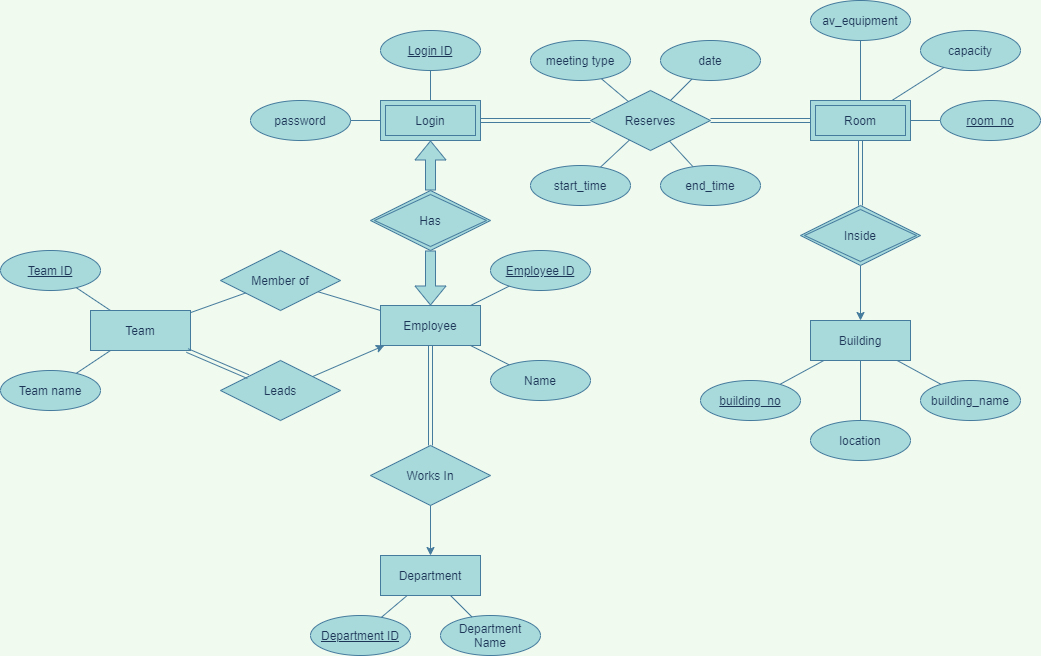

The diagram above was exported from draw.io. Its source (the exported page's mxGraphModel, read from the mxfile embedded in the PNG):
<mxGraphModel dx="780" dy="1112" grid="1" gridSize="10" guides="1" tooltips="1" connect="1" arrows="1" fold="1" page="1" pageScale="1" pageWidth="1100" pageHeight="850" background="#F1FAEE" math="0" shadow="0">
  <root>
    <mxCell id="0" />
    <mxCell id="1" parent="0" />
    <mxCell id="6LX2ZQ3XiE4JtG7S0w_K-64" style="edgeStyle=none;orthogonalLoop=1;jettySize=auto;html=1;startArrow=none;startFill=0;endArrow=none;endFill=0;shape=link;strokeColor=#457B9D;fontColor=#1D3557;labelBackgroundColor=#F1FAEE;" edge="1" parent="1" source="6LX2ZQ3XiE4JtG7S0w_K-106" target="6LX2ZQ3XiE4JtG7S0w_K-32">
      <mxGeometry relative="1" as="geometry">
        <mxPoint x="406.47058823529414" y="90" as="sourcePoint" />
      </mxGeometry>
    </mxCell>
    <mxCell id="6LX2ZQ3XiE4JtG7S0w_K-29" value="Employee" style="whiteSpace=wrap;html=1;align=center;fillColor=#A8DADC;strokeColor=#457B9D;fontColor=#1D3557;" vertex="1" parent="1">
      <mxGeometry x="410" y="425" width="100" height="40" as="geometry" />
    </mxCell>
    <mxCell id="6LX2ZQ3XiE4JtG7S0w_K-31" value="Department" style="whiteSpace=wrap;html=1;align=center;fillColor=#A8DADC;strokeColor=#457B9D;fontColor=#1D3557;" vertex="1" parent="1">
      <mxGeometry x="410" y="675" width="100" height="40" as="geometry" />
    </mxCell>
    <mxCell id="6LX2ZQ3XiE4JtG7S0w_K-67" style="edgeStyle=none;orthogonalLoop=1;jettySize=auto;html=1;startArrow=none;startFill=0;endArrow=none;endFill=0;shape=link;strokeColor=#457B9D;fontColor=#1D3557;labelBackgroundColor=#F1FAEE;" edge="1" parent="1" source="6LX2ZQ3XiE4JtG7S0w_K-32" target="6LX2ZQ3XiE4JtG7S0w_K-35">
      <mxGeometry relative="1" as="geometry" />
    </mxCell>
    <mxCell id="6LX2ZQ3XiE4JtG7S0w_K-32" value="Reserves" style="shape=rhombus;perimeter=rhombusPerimeter;whiteSpace=wrap;html=1;align=center;fillColor=#A8DADC;strokeColor=#457B9D;fontColor=#1D3557;" vertex="1" parent="1">
      <mxGeometry x="620" y="210" width="120" height="60" as="geometry" />
    </mxCell>
    <mxCell id="6LX2ZQ3XiE4JtG7S0w_K-35" value="Room" style="shape=ext;margin=3;double=1;whiteSpace=wrap;html=1;align=center;fillColor=#A8DADC;strokeColor=#457B9D;fontColor=#1D3557;" vertex="1" parent="1">
      <mxGeometry x="840" y="220" width="100" height="40" as="geometry" />
    </mxCell>
    <mxCell id="6LX2ZQ3XiE4JtG7S0w_K-36" value="Inside" style="shape=rhombus;double=1;perimeter=rhombusPerimeter;whiteSpace=wrap;html=1;align=center;fillColor=#A8DADC;strokeColor=#457B9D;fontColor=#1D3557;" vertex="1" parent="1">
      <mxGeometry x="830" y="325" width="120" height="60" as="geometry" />
    </mxCell>
    <mxCell id="6LX2ZQ3XiE4JtG7S0w_K-37" value="Building" style="whiteSpace=wrap;html=1;align=center;fillColor=#A8DADC;strokeColor=#457B9D;fontColor=#1D3557;" vertex="1" parent="1">
      <mxGeometry x="840" y="440" width="100" height="40" as="geometry" />
    </mxCell>
    <mxCell id="6LX2ZQ3XiE4JtG7S0w_K-38" value="" style="endArrow=classic;html=1;entryX=0.5;entryY=0;entryDx=0;entryDy=0;endFill=1;strokeColor=#457B9D;fontColor=#1D3557;labelBackgroundColor=#F1FAEE;" edge="1" parent="1" source="6LX2ZQ3XiE4JtG7S0w_K-36" target="6LX2ZQ3XiE4JtG7S0w_K-37">
      <mxGeometry relative="1" as="geometry">
        <mxPoint x="680" y="620" as="sourcePoint" />
        <mxPoint x="840" y="620" as="targetPoint" />
      </mxGeometry>
    </mxCell>
    <mxCell id="6LX2ZQ3XiE4JtG7S0w_K-40" value="av_equipment" style="ellipse;whiteSpace=wrap;html=1;align=center;fillColor=#A8DADC;strokeColor=#457B9D;fontColor=#1D3557;" vertex="1" parent="1">
      <mxGeometry x="840" y="120" width="100" height="40" as="geometry" />
    </mxCell>
    <mxCell id="6LX2ZQ3XiE4JtG7S0w_K-41" value="capacity" style="ellipse;whiteSpace=wrap;html=1;align=center;fillColor=#A8DADC;strokeColor=#457B9D;fontColor=#1D3557;" vertex="1" parent="1">
      <mxGeometry x="950" y="150" width="100" height="40" as="geometry" />
    </mxCell>
    <mxCell id="6LX2ZQ3XiE4JtG7S0w_K-42" value="room_no" style="ellipse;whiteSpace=wrap;html=1;align=center;fontStyle=4;fillColor=#A8DADC;strokeColor=#457B9D;fontColor=#1D3557;" vertex="1" parent="1">
      <mxGeometry x="970" y="220" width="100" height="40" as="geometry" />
    </mxCell>
    <mxCell id="6LX2ZQ3XiE4JtG7S0w_K-43" value="" style="endArrow=none;html=1;strokeColor=#457B9D;fontColor=#1D3557;labelBackgroundColor=#F1FAEE;" edge="1" parent="1" source="6LX2ZQ3XiE4JtG7S0w_K-40" target="6LX2ZQ3XiE4JtG7S0w_K-35">
      <mxGeometry relative="1" as="geometry">
        <mxPoint x="890" y="375" as="sourcePoint" />
        <mxPoint x="890" y="535" as="targetPoint" />
      </mxGeometry>
    </mxCell>
    <mxCell id="6LX2ZQ3XiE4JtG7S0w_K-44" value="" style="endArrow=none;html=1;strokeColor=#457B9D;fontColor=#1D3557;labelBackgroundColor=#F1FAEE;" edge="1" parent="1" source="6LX2ZQ3XiE4JtG7S0w_K-42" target="6LX2ZQ3XiE4JtG7S0w_K-35">
      <mxGeometry relative="1" as="geometry">
        <mxPoint x="680" y="715" as="sourcePoint" />
        <mxPoint x="840" y="715" as="targetPoint" />
      </mxGeometry>
    </mxCell>
    <mxCell id="6LX2ZQ3XiE4JtG7S0w_K-45" value="" style="endArrow=none;html=1;strokeColor=#457B9D;fontColor=#1D3557;labelBackgroundColor=#F1FAEE;" edge="1" parent="1" source="6LX2ZQ3XiE4JtG7S0w_K-35" target="6LX2ZQ3XiE4JtG7S0w_K-41">
      <mxGeometry relative="1" as="geometry">
        <mxPoint x="680" y="715" as="sourcePoint" />
        <mxPoint x="840" y="715" as="targetPoint" />
      </mxGeometry>
    </mxCell>
    <mxCell id="6LX2ZQ3XiE4JtG7S0w_K-68" style="edgeStyle=none;orthogonalLoop=1;jettySize=auto;html=1;startArrow=none;startFill=0;endArrow=none;endFill=0;strokeColor=#457B9D;fontColor=#1D3557;labelBackgroundColor=#F1FAEE;" edge="1" parent="1" source="6LX2ZQ3XiE4JtG7S0w_K-47" target="6LX2ZQ3XiE4JtG7S0w_K-37">
      <mxGeometry relative="1" as="geometry" />
    </mxCell>
    <mxCell id="6LX2ZQ3XiE4JtG7S0w_K-47" value="building_name" style="ellipse;whiteSpace=wrap;html=1;align=center;fillColor=#A8DADC;strokeColor=#457B9D;fontColor=#1D3557;" vertex="1" parent="1">
      <mxGeometry x="950" y="500" width="100" height="40" as="geometry" />
    </mxCell>
    <mxCell id="6LX2ZQ3XiE4JtG7S0w_K-69" style="edgeStyle=none;orthogonalLoop=1;jettySize=auto;html=1;startArrow=none;startFill=0;endArrow=none;endFill=0;strokeColor=#457B9D;fontColor=#1D3557;labelBackgroundColor=#F1FAEE;" edge="1" parent="1" source="6LX2ZQ3XiE4JtG7S0w_K-48" target="6LX2ZQ3XiE4JtG7S0w_K-37">
      <mxGeometry relative="1" as="geometry" />
    </mxCell>
    <mxCell id="6LX2ZQ3XiE4JtG7S0w_K-48" value="building_no" style="ellipse;whiteSpace=wrap;html=1;align=center;fontStyle=4;fillColor=#A8DADC;strokeColor=#457B9D;fontColor=#1D3557;" vertex="1" parent="1">
      <mxGeometry x="730" y="500" width="100" height="40" as="geometry" />
    </mxCell>
    <mxCell id="6LX2ZQ3XiE4JtG7S0w_K-49" value="Works In" style="shape=rhombus;perimeter=rhombusPerimeter;whiteSpace=wrap;html=1;align=center;fillColor=#A8DADC;strokeColor=#457B9D;fontColor=#1D3557;" vertex="1" parent="1">
      <mxGeometry x="400" y="565" width="120" height="60" as="geometry" />
    </mxCell>
    <mxCell id="6LX2ZQ3XiE4JtG7S0w_K-50" value="Team" style="whiteSpace=wrap;html=1;align=center;fillColor=#A8DADC;strokeColor=#457B9D;fontColor=#1D3557;" vertex="1" parent="1">
      <mxGeometry x="120" y="430" width="100" height="40" as="geometry" />
    </mxCell>
    <mxCell id="6LX2ZQ3XiE4JtG7S0w_K-51" value="" style="endArrow=none;html=1;shape=link;strokeColor=#457B9D;fontColor=#1D3557;labelBackgroundColor=#F1FAEE;" edge="1" parent="1" source="6LX2ZQ3XiE4JtG7S0w_K-35" target="6LX2ZQ3XiE4JtG7S0w_K-36">
      <mxGeometry relative="1" as="geometry">
        <mxPoint x="810" y="475" as="sourcePoint" />
        <mxPoint x="970" y="475" as="targetPoint" />
      </mxGeometry>
    </mxCell>
    <mxCell id="6LX2ZQ3XiE4JtG7S0w_K-61" style="orthogonalLoop=1;jettySize=auto;html=1;startArrow=none;endArrow=none;endFill=0;startFill=0;strokeColor=#457B9D;fontColor=#1D3557;labelBackgroundColor=#F1FAEE;" edge="1" parent="1" source="6LX2ZQ3XiE4JtG7S0w_K-52" target="6LX2ZQ3XiE4JtG7S0w_K-32">
      <mxGeometry relative="1" as="geometry" />
    </mxCell>
    <mxCell id="6LX2ZQ3XiE4JtG7S0w_K-52" value="meeting type" style="ellipse;whiteSpace=wrap;html=1;align=center;fillColor=#A8DADC;strokeColor=#457B9D;fontColor=#1D3557;" vertex="1" parent="1">
      <mxGeometry x="560" y="160" width="100" height="40" as="geometry" />
    </mxCell>
    <mxCell id="6LX2ZQ3XiE4JtG7S0w_K-59" style="orthogonalLoop=1;jettySize=auto;html=1;startArrow=none;endArrow=none;endFill=0;startFill=0;strokeColor=#457B9D;fontColor=#1D3557;labelBackgroundColor=#F1FAEE;" edge="1" parent="1" source="6LX2ZQ3XiE4JtG7S0w_K-53" target="6LX2ZQ3XiE4JtG7S0w_K-32">
      <mxGeometry relative="1" as="geometry" />
    </mxCell>
    <mxCell id="6LX2ZQ3XiE4JtG7S0w_K-53" value="end_time" style="ellipse;whiteSpace=wrap;html=1;align=center;fillColor=#A8DADC;strokeColor=#457B9D;fontColor=#1D3557;" vertex="1" parent="1">
      <mxGeometry x="690" y="285" width="100" height="40" as="geometry" />
    </mxCell>
    <mxCell id="6LX2ZQ3XiE4JtG7S0w_K-60" style="orthogonalLoop=1;jettySize=auto;html=1;startArrow=none;endArrow=none;endFill=0;startFill=0;strokeColor=#457B9D;fontColor=#1D3557;labelBackgroundColor=#F1FAEE;" edge="1" parent="1" source="6LX2ZQ3XiE4JtG7S0w_K-54" target="6LX2ZQ3XiE4JtG7S0w_K-32">
      <mxGeometry relative="1" as="geometry" />
    </mxCell>
    <mxCell id="6LX2ZQ3XiE4JtG7S0w_K-54" value="start_time" style="ellipse;whiteSpace=wrap;html=1;align=center;fillColor=#A8DADC;strokeColor=#457B9D;fontColor=#1D3557;" vertex="1" parent="1">
      <mxGeometry x="560" y="285" width="100" height="40" as="geometry" />
    </mxCell>
    <mxCell id="6LX2ZQ3XiE4JtG7S0w_K-62" style="orthogonalLoop=1;jettySize=auto;html=1;startArrow=none;endArrow=none;endFill=0;startFill=0;strokeColor=#457B9D;fontColor=#1D3557;labelBackgroundColor=#F1FAEE;" edge="1" parent="1" source="6LX2ZQ3XiE4JtG7S0w_K-55" target="6LX2ZQ3XiE4JtG7S0w_K-32">
      <mxGeometry relative="1" as="geometry" />
    </mxCell>
    <mxCell id="6LX2ZQ3XiE4JtG7S0w_K-55" value="date" style="ellipse;whiteSpace=wrap;html=1;align=center;fillColor=#A8DADC;strokeColor=#457B9D;fontColor=#1D3557;" vertex="1" parent="1">
      <mxGeometry x="690" y="160" width="100" height="40" as="geometry" />
    </mxCell>
    <mxCell id="6LX2ZQ3XiE4JtG7S0w_K-63" style="edgeStyle=none;shape=link;orthogonalLoop=1;jettySize=auto;html=1;exitX=0.5;exitY=1;exitDx=0;exitDy=0;startArrow=block;endArrow=none;endFill=0;strokeColor=#457B9D;fontColor=#1D3557;labelBackgroundColor=#F1FAEE;" edge="1" parent="1" source="6LX2ZQ3XiE4JtG7S0w_K-55" target="6LX2ZQ3XiE4JtG7S0w_K-55">
      <mxGeometry relative="1" as="geometry" />
    </mxCell>
    <mxCell id="6LX2ZQ3XiE4JtG7S0w_K-70" value="Name" style="ellipse;whiteSpace=wrap;html=1;align=center;fillColor=#A8DADC;strokeColor=#457B9D;fontColor=#1D3557;" vertex="1" parent="1">
      <mxGeometry x="520" y="480" width="100" height="40" as="geometry" />
    </mxCell>
    <mxCell id="6LX2ZQ3XiE4JtG7S0w_K-71" value="Member of" style="shape=rhombus;perimeter=rhombusPerimeter;whiteSpace=wrap;html=1;align=center;fillColor=#A8DADC;strokeColor=#457B9D;fontColor=#1D3557;" vertex="1" parent="1">
      <mxGeometry x="250" y="370" width="120" height="60" as="geometry" />
    </mxCell>
    <mxCell id="6LX2ZQ3XiE4JtG7S0w_K-72" value="Leads" style="shape=rhombus;perimeter=rhombusPerimeter;whiteSpace=wrap;html=1;align=center;fillColor=#A8DADC;strokeColor=#457B9D;fontColor=#1D3557;" vertex="1" parent="1">
      <mxGeometry x="250" y="480" width="120" height="60" as="geometry" />
    </mxCell>
    <mxCell id="6LX2ZQ3XiE4JtG7S0w_K-73" value="" style="endArrow=none;html=1;shape=link;strokeColor=#457B9D;fontColor=#1D3557;labelBackgroundColor=#F1FAEE;" edge="1" parent="1" source="6LX2ZQ3XiE4JtG7S0w_K-50" target="6LX2ZQ3XiE4JtG7S0w_K-72">
      <mxGeometry relative="1" as="geometry">
        <mxPoint x="-10" y="600" as="sourcePoint" />
        <mxPoint x="150" y="600" as="targetPoint" />
      </mxGeometry>
    </mxCell>
    <mxCell id="6LX2ZQ3XiE4JtG7S0w_K-74" value="" style="endArrow=none;html=1;strokeColor=#457B9D;fontColor=#1D3557;labelBackgroundColor=#F1FAEE;" edge="1" parent="1" source="6LX2ZQ3XiE4JtG7S0w_K-50" target="6LX2ZQ3XiE4JtG7S0w_K-71">
      <mxGeometry relative="1" as="geometry">
        <mxPoint x="460" y="600" as="sourcePoint" />
        <mxPoint x="620" y="600" as="targetPoint" />
      </mxGeometry>
    </mxCell>
    <mxCell id="6LX2ZQ3XiE4JtG7S0w_K-75" value="" style="endArrow=none;html=1;strokeColor=#457B9D;fontColor=#1D3557;labelBackgroundColor=#F1FAEE;" edge="1" parent="1" source="6LX2ZQ3XiE4JtG7S0w_K-71" target="6LX2ZQ3XiE4JtG7S0w_K-29">
      <mxGeometry relative="1" as="geometry">
        <mxPoint x="390" y="460" as="sourcePoint" />
        <mxPoint x="550" y="460" as="targetPoint" />
      </mxGeometry>
    </mxCell>
    <mxCell id="6LX2ZQ3XiE4JtG7S0w_K-76" value="" style="endArrow=classic;html=1;endFill=1;strokeColor=#457B9D;fontColor=#1D3557;labelBackgroundColor=#F1FAEE;" edge="1" parent="1" source="6LX2ZQ3XiE4JtG7S0w_K-72" target="6LX2ZQ3XiE4JtG7S0w_K-29">
      <mxGeometry relative="1" as="geometry">
        <mxPoint x="450" y="530" as="sourcePoint" />
        <mxPoint x="610" y="530" as="targetPoint" />
      </mxGeometry>
    </mxCell>
    <mxCell id="6LX2ZQ3XiE4JtG7S0w_K-77" value="" style="endArrow=none;html=1;shape=link;strokeColor=#457B9D;fontColor=#1D3557;labelBackgroundColor=#F1FAEE;" edge="1" parent="1" source="6LX2ZQ3XiE4JtG7S0w_K-29" target="6LX2ZQ3XiE4JtG7S0w_K-49">
      <mxGeometry relative="1" as="geometry">
        <mxPoint x="390" y="460" as="sourcePoint" />
        <mxPoint x="550" y="460" as="targetPoint" />
      </mxGeometry>
    </mxCell>
    <mxCell id="6LX2ZQ3XiE4JtG7S0w_K-78" value="" style="endArrow=none;html=1;endFill=0;startArrow=classic;startFill=1;strokeColor=#457B9D;fontColor=#1D3557;labelBackgroundColor=#F1FAEE;" edge="1" parent="1" source="6LX2ZQ3XiE4JtG7S0w_K-31" target="6LX2ZQ3XiE4JtG7S0w_K-49">
      <mxGeometry relative="1" as="geometry">
        <mxPoint x="670" y="555" as="sourcePoint" />
        <mxPoint x="830" y="555" as="targetPoint" />
      </mxGeometry>
    </mxCell>
    <mxCell id="6LX2ZQ3XiE4JtG7S0w_K-79" value="Team ID" style="ellipse;whiteSpace=wrap;html=1;align=center;fontStyle=4;fillColor=#A8DADC;strokeColor=#457B9D;fontColor=#1D3557;" vertex="1" parent="1">
      <mxGeometry x="30" y="370" width="100" height="40" as="geometry" />
    </mxCell>
    <mxCell id="6LX2ZQ3XiE4JtG7S0w_K-80" value="Team name" style="ellipse;whiteSpace=wrap;html=1;align=center;fillColor=#A8DADC;strokeColor=#457B9D;fontColor=#1D3557;" vertex="1" parent="1">
      <mxGeometry x="30" y="490" width="100" height="40" as="geometry" />
    </mxCell>
    <mxCell id="6LX2ZQ3XiE4JtG7S0w_K-81" value="Department Name" style="ellipse;whiteSpace=wrap;html=1;align=center;fillColor=#A8DADC;strokeColor=#457B9D;fontColor=#1D3557;" vertex="1" parent="1">
      <mxGeometry x="470" y="735" width="100" height="40" as="geometry" />
    </mxCell>
    <mxCell id="6LX2ZQ3XiE4JtG7S0w_K-82" value="Department ID" style="ellipse;whiteSpace=wrap;html=1;align=center;fontStyle=4;fillColor=#A8DADC;strokeColor=#457B9D;fontColor=#1D3557;" vertex="1" parent="1">
      <mxGeometry x="340" y="735" width="100" height="40" as="geometry" />
    </mxCell>
    <mxCell id="6LX2ZQ3XiE4JtG7S0w_K-83" value="Employee ID" style="ellipse;whiteSpace=wrap;html=1;align=center;fontStyle=4;fillColor=#A8DADC;strokeColor=#457B9D;fontColor=#1D3557;" vertex="1" parent="1">
      <mxGeometry x="520" y="370" width="100" height="40" as="geometry" />
    </mxCell>
    <mxCell id="6LX2ZQ3XiE4JtG7S0w_K-85" value="" style="endArrow=none;html=1;strokeColor=#457B9D;fontColor=#1D3557;labelBackgroundColor=#F1FAEE;" edge="1" parent="1" source="6LX2ZQ3XiE4JtG7S0w_K-29" target="6LX2ZQ3XiE4JtG7S0w_K-83">
      <mxGeometry relative="1" as="geometry">
        <mxPoint x="550" y="390" as="sourcePoint" />
        <mxPoint x="630" y="520" as="targetPoint" />
      </mxGeometry>
    </mxCell>
    <mxCell id="6LX2ZQ3XiE4JtG7S0w_K-88" value="" style="endArrow=none;html=1;strokeColor=#457B9D;fontColor=#1D3557;labelBackgroundColor=#F1FAEE;" edge="1" parent="1" source="6LX2ZQ3XiE4JtG7S0w_K-50" target="6LX2ZQ3XiE4JtG7S0w_K-80">
      <mxGeometry relative="1" as="geometry">
        <mxPoint x="480" y="590" as="sourcePoint" />
        <mxPoint x="640" y="590" as="targetPoint" />
      </mxGeometry>
    </mxCell>
    <mxCell id="6LX2ZQ3XiE4JtG7S0w_K-89" value="" style="endArrow=none;html=1;strokeColor=#457B9D;fontColor=#1D3557;labelBackgroundColor=#F1FAEE;" edge="1" parent="1" source="6LX2ZQ3XiE4JtG7S0w_K-79" target="6LX2ZQ3XiE4JtG7S0w_K-50">
      <mxGeometry relative="1" as="geometry">
        <mxPoint x="10" y="770" as="sourcePoint" />
        <mxPoint x="170" y="770" as="targetPoint" />
      </mxGeometry>
    </mxCell>
    <mxCell id="6LX2ZQ3XiE4JtG7S0w_K-90" value="" style="endArrow=none;html=1;strokeColor=#457B9D;fontColor=#1D3557;labelBackgroundColor=#F1FAEE;" edge="1" parent="1" source="6LX2ZQ3XiE4JtG7S0w_K-82" target="6LX2ZQ3XiE4JtG7S0w_K-31">
      <mxGeometry relative="1" as="geometry">
        <mxPoint x="150" y="655" as="sourcePoint" />
        <mxPoint x="310" y="655" as="targetPoint" />
      </mxGeometry>
    </mxCell>
    <mxCell id="6LX2ZQ3XiE4JtG7S0w_K-91" value="" style="endArrow=none;html=1;strokeColor=#457B9D;fontColor=#1D3557;labelBackgroundColor=#F1FAEE;" edge="1" parent="1" source="6LX2ZQ3XiE4JtG7S0w_K-31" target="6LX2ZQ3XiE4JtG7S0w_K-81">
      <mxGeometry relative="1" as="geometry">
        <mxPoint x="640" y="745" as="sourcePoint" />
        <mxPoint x="800" y="745" as="targetPoint" />
      </mxGeometry>
    </mxCell>
    <mxCell id="6LX2ZQ3XiE4JtG7S0w_K-93" style="edgeStyle=none;shape=link;orthogonalLoop=1;jettySize=auto;html=1;exitX=1;exitY=0;exitDx=0;exitDy=0;startArrow=classic;startFill=1;endArrow=classic;endFill=1;strokeColor=#457B9D;fontColor=#1D3557;labelBackgroundColor=#F1FAEE;" edge="1" parent="1" source="6LX2ZQ3XiE4JtG7S0w_K-48" target="6LX2ZQ3XiE4JtG7S0w_K-48">
      <mxGeometry relative="1" as="geometry" />
    </mxCell>
    <mxCell id="6LX2ZQ3XiE4JtG7S0w_K-95" value="password" style="ellipse;whiteSpace=wrap;html=1;align=center;strokeColor=#457B9D;fillColor=#A8DADC;fontColor=#1D3557;" vertex="1" parent="1">
      <mxGeometry x="280" y="220" width="100" height="40" as="geometry" />
    </mxCell>
    <mxCell id="6LX2ZQ3XiE4JtG7S0w_K-96" value="&lt;span&gt;Login ID&lt;/span&gt;" style="ellipse;whiteSpace=wrap;html=1;align=center;strokeColor=#457B9D;fillColor=#A8DADC;fontColor=#1D3557;fontStyle=4" vertex="1" parent="1">
      <mxGeometry x="410" y="150" width="100" height="40" as="geometry" />
    </mxCell>
    <mxCell id="6LX2ZQ3XiE4JtG7S0w_K-99" value="" style="endArrow=block;html=1;rounded=0;strokeColor=#457B9D;fillColor=#A8DADC;fontColor=#1D3557;shape=flexArrow;" edge="1" parent="1" source="6LX2ZQ3XiE4JtG7S0w_K-105" target="6LX2ZQ3XiE4JtG7S0w_K-29">
      <mxGeometry relative="1" as="geometry">
        <mxPoint x="460" y="370" as="sourcePoint" />
        <mxPoint x="450" y="280" as="targetPoint" />
      </mxGeometry>
    </mxCell>
    <mxCell id="6LX2ZQ3XiE4JtG7S0w_K-101" value="" style="endArrow=none;html=1;rounded=0;strokeColor=#457B9D;fillColor=#A8DADC;fontColor=#1D3557;" edge="1" parent="1" source="6LX2ZQ3XiE4JtG7S0w_K-95" target="6LX2ZQ3XiE4JtG7S0w_K-106">
      <mxGeometry relative="1" as="geometry">
        <mxPoint x="170" y="260" as="sourcePoint" />
        <mxPoint x="365.2941176470588" y="90" as="targetPoint" />
      </mxGeometry>
    </mxCell>
    <mxCell id="6LX2ZQ3XiE4JtG7S0w_K-102" value="" style="endArrow=none;html=1;rounded=0;strokeColor=#457B9D;fillColor=#A8DADC;fontColor=#1D3557;" edge="1" parent="1" source="6LX2ZQ3XiE4JtG7S0w_K-96" target="6LX2ZQ3XiE4JtG7S0w_K-106">
      <mxGeometry relative="1" as="geometry">
        <mxPoint x="600" y="180" as="sourcePoint" />
        <mxPoint x="388" y="90" as="targetPoint" />
      </mxGeometry>
    </mxCell>
    <mxCell id="6LX2ZQ3XiE4JtG7S0w_K-103" value="" style="endArrow=none;html=1;rounded=0;strokeColor=#457B9D;fillColor=#A8DADC;fontColor=#1D3557;" edge="1" parent="1" source="6LX2ZQ3XiE4JtG7S0w_K-29" target="6LX2ZQ3XiE4JtG7S0w_K-70">
      <mxGeometry relative="1" as="geometry">
        <mxPoint x="640" y="610" as="sourcePoint" />
        <mxPoint x="800" y="610" as="targetPoint" />
      </mxGeometry>
    </mxCell>
    <mxCell id="6LX2ZQ3XiE4JtG7S0w_K-107" value="" style="rounded=1;orthogonalLoop=1;jettySize=auto;html=1;strokeColor=#457B9D;fillColor=#A8DADC;fontColor=#1D3557;shape=flexArrow;" edge="1" parent="1" source="6LX2ZQ3XiE4JtG7S0w_K-105" target="6LX2ZQ3XiE4JtG7S0w_K-106">
      <mxGeometry relative="1" as="geometry" />
    </mxCell>
    <mxCell id="6LX2ZQ3XiE4JtG7S0w_K-105" value="Has" style="shape=rhombus;double=1;perimeter=rhombusPerimeter;whiteSpace=wrap;html=1;align=center;strokeColor=#457B9D;fillColor=#A8DADC;fontColor=#1D3557;" vertex="1" parent="1">
      <mxGeometry x="400" y="310" width="120" height="60" as="geometry" />
    </mxCell>
    <mxCell id="6LX2ZQ3XiE4JtG7S0w_K-106" value="Login" style="shape=ext;margin=3;double=1;whiteSpace=wrap;html=1;align=center;strokeColor=#457B9D;fillColor=#A8DADC;fontColor=#1D3557;" vertex="1" parent="1">
      <mxGeometry x="410" y="220" width="100" height="40" as="geometry" />
    </mxCell>
    <mxCell id="6LX2ZQ3XiE4JtG7S0w_K-109" value="location" style="ellipse;whiteSpace=wrap;html=1;align=center;strokeColor=#457B9D;fillColor=#A8DADC;fontColor=#1D3557;" vertex="1" parent="1">
      <mxGeometry x="840" y="540" width="100" height="40" as="geometry" />
    </mxCell>
    <mxCell id="6LX2ZQ3XiE4JtG7S0w_K-110" value="" style="endArrow=none;html=1;rounded=0;strokeColor=#457B9D;fillColor=#A8DADC;fontColor=#1D3557;" edge="1" parent="1" source="6LX2ZQ3XiE4JtG7S0w_K-37" target="6LX2ZQ3XiE4JtG7S0w_K-109">
      <mxGeometry relative="1" as="geometry">
        <mxPoint x="830" y="570" as="sourcePoint" />
        <mxPoint x="990" y="570" as="targetPoint" />
      </mxGeometry>
    </mxCell>
  </root>
</mxGraphModel>